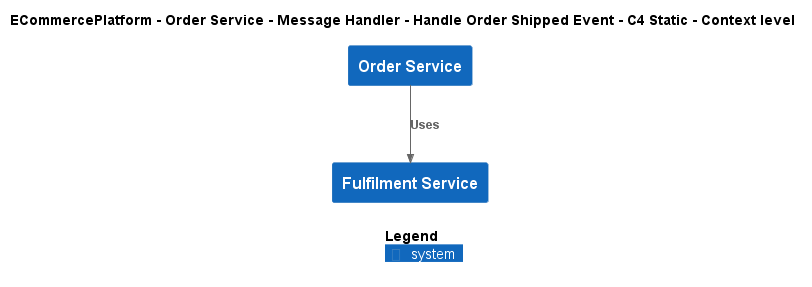

The diagram above was rendered by PlantUML. Its source (embedded in the PNG):
@startuml
!include ..\..\..\..\..\..\..\.c4s\C4_Context.puml

AddElementTag("c4interflow:lifecycle:new", $bgColor=green, $fontColor=#ffffff, $borderColor=green, $shadowing="False")
AddElementTag("c4interflow:lifecycle:changed", $bgColor=orange, $fontColor=#ffffff, $borderColor=orange, $shadowing="False")
AddElementTag("c4interflow:lifecycle:removed", $bgColor=red, $fontColor=#ffffff, $borderColor=red, $shadowing="False")

AddRelTag("c4interflow:lifecycle:new", $textColor=green, $lineColor=green)
AddRelTag("c4interflow:lifecycle:changed", $textColor=orange, $lineColor=orange)
AddRelTag("c4interflow:lifecycle:removed", $textColor=red, $lineColor=red)

SHOW_PERSON_PORTRAIT()
LAYOUT_TOP_DOWN()

skinparam linetype polyline

title ECommercePlatform - Order Service - Message Handler - Handle Order Shipped Event - C4 Static - Context level

System(ECommercePlatform.SoftwareSystems.OrderService, "Order Service", "")
System(ECommercePlatform.SoftwareSystems.FulfilmentService, "Fulfilment Service", "")

Rel(ECommercePlatform.SoftwareSystems.OrderService, ECommercePlatform.SoftwareSystems.FulfilmentService, "Uses")


SHOW_LEGEND()
@enduml